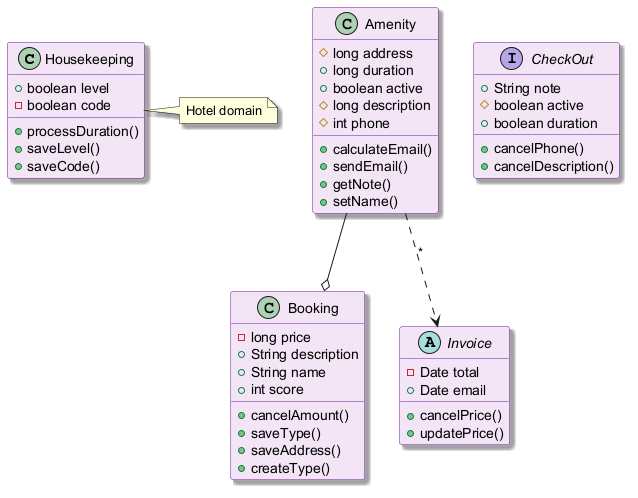

The diagram above was rendered by PlantUML. Its source (embedded in the PNG):
@startuml
skinparam backgroundColor #FFFFFF
skinparam classBackgroundColor #F3E5F5
skinparam classBorderColor #6A1B9A
skinparam shadowing true
class Housekeeping {
  +boolean level
  -boolean code
  +processDuration()
  +saveLevel()
  +saveCode()
}
class Booking {
  -long price
  +String description
  +String name
  +int score
  +cancelAmount()
  +saveType()
  +saveAddress()
  +createType()
}
abstract class Invoice {
  -Date total
  +Date email
  +cancelPrice()
  +updatePrice()
}
class Amenity {
  #long address
  +long duration
  +boolean active
  #long description
  #int phone
  +calculateEmail()
  +sendEmail()
  +getNote()
  +setName()
}
interface CheckOut {
  +String note
  #boolean active
  +boolean duration
  +cancelPhone()
  +cancelDescription()
}
Amenity ..> Invoice : "*"
Amenity --o Booking
note right of Housekeeping : Hotel domain
@enduml